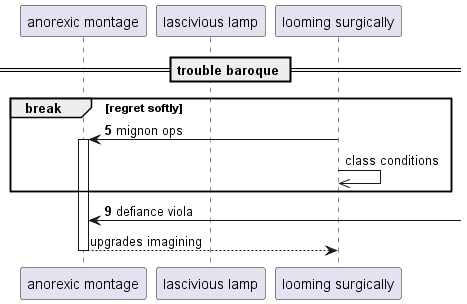

The diagram above was rendered by PlantUML. Its source (embedded in the PNG):
@startuml
participant "anorexic montage" as 0
participant "lascivious lamp" as 1
participant "looming surgically" as 2
== trouble baroque ==
autonumber 5 4
break regret softly
2 -> 0++ : mignon ops
autonumber stop
2 ->> 2: class conditions
autonumber resume
end
0 <-] : defiance viola
autonumber stop
return upgrades imagining
@enduml